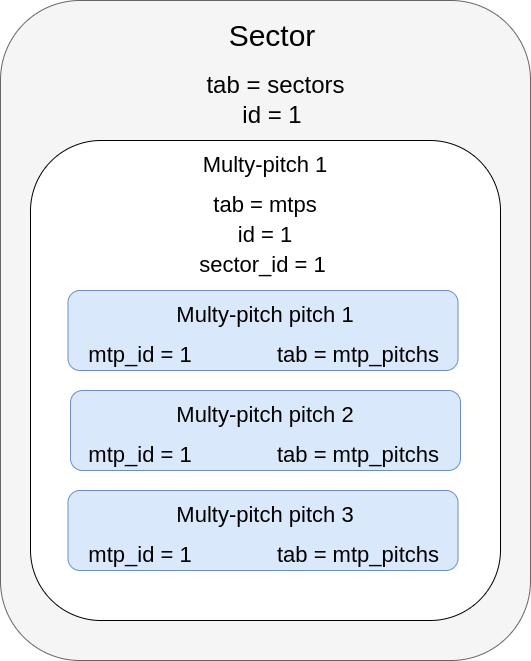

The diagram above was exported from draw.io. Its source (the exported page's mxGraphModel, read from the mxfile embedded in the PNG):
<mxGraphModel dx="1378" dy="714" grid="1" gridSize="10" guides="1" tooltips="1" connect="1" arrows="1" fold="1" page="1" pageScale="1" pageWidth="827" pageHeight="1169" math="0" shadow="0">
  <root>
    <mxCell id="0" />
    <mxCell id="1" parent="0" />
    <mxCell id="v9GEj9WxZo_Hxqqaz0N2-1" value="" style="rounded=1;whiteSpace=wrap;html=1;fillColor=#f5f5f5;fontColor=#333333;strokeColor=#666666;" vertex="1" parent="1">
      <mxGeometry x="160" y="40" width="530" height="660" as="geometry" />
    </mxCell>
    <mxCell id="v9GEj9WxZo_Hxqqaz0N2-2" value="Sector" style="text;html=1;strokeColor=none;fillColor=none;align=center;verticalAlign=middle;whiteSpace=wrap;rounded=0;fontSize=30;" vertex="1" parent="1">
      <mxGeometry x="339" y="60" width="186" height="30" as="geometry" />
    </mxCell>
    <mxCell id="v9GEj9WxZo_Hxqqaz0N2-3" value="id = 1" style="text;html=1;strokeColor=none;fillColor=none;align=center;verticalAlign=middle;whiteSpace=wrap;rounded=0;fontSize=24;" vertex="1" parent="1">
      <mxGeometry x="395" y="140" width="74" height="30" as="geometry" />
    </mxCell>
    <mxCell id="v9GEj9WxZo_Hxqqaz0N2-4" value="" style="rounded=1;whiteSpace=wrap;html=1;fontSize=24;" vertex="1" parent="1">
      <mxGeometry x="190" y="180" width="470" height="480" as="geometry" />
    </mxCell>
    <mxCell id="v9GEj9WxZo_Hxqqaz0N2-6" value="Multy-pitch 1" style="text;html=1;strokeColor=none;fillColor=none;align=center;verticalAlign=middle;whiteSpace=wrap;rounded=0;fontSize=22;" vertex="1" parent="1">
      <mxGeometry x="345" y="190" width="160" height="30" as="geometry" />
    </mxCell>
    <mxCell id="v9GEj9WxZo_Hxqqaz0N2-7" value="" style="rounded=1;whiteSpace=wrap;html=1;fontSize=24;fillColor=#dae8fc;strokeColor=#6c8ebf;" vertex="1" parent="1">
      <mxGeometry x="227.5" y="330" width="390" height="80" as="geometry" />
    </mxCell>
    <mxCell id="v9GEj9WxZo_Hxqqaz0N2-8" value="" style="rounded=1;whiteSpace=wrap;html=1;fontSize=24;fillColor=#dae8fc;strokeColor=#6c8ebf;" vertex="1" parent="1">
      <mxGeometry x="230" y="430" width="390" height="80" as="geometry" />
    </mxCell>
    <mxCell id="v9GEj9WxZo_Hxqqaz0N2-9" value="" style="rounded=1;whiteSpace=wrap;html=1;fontSize=24;fillColor=#dae8fc;strokeColor=#6c8ebf;" vertex="1" parent="1">
      <mxGeometry x="227.5" y="530" width="390" height="80" as="geometry" />
    </mxCell>
    <mxCell id="v9GEj9WxZo_Hxqqaz0N2-10" value="tab = sectors" style="text;html=1;strokeColor=none;fillColor=none;align=center;verticalAlign=middle;whiteSpace=wrap;rounded=0;fontSize=24;" vertex="1" parent="1">
      <mxGeometry x="353" y="110" width="165" height="30" as="geometry" />
    </mxCell>
    <mxCell id="v9GEj9WxZo_Hxqqaz0N2-11" value="tab = mtps" style="text;html=1;strokeColor=none;fillColor=none;align=center;verticalAlign=middle;whiteSpace=wrap;rounded=0;fontSize=22;" vertex="1" parent="1">
      <mxGeometry x="365" y="230" width="120" height="30" as="geometry" />
    </mxCell>
    <mxCell id="v9GEj9WxZo_Hxqqaz0N2-12" value="id = 1" style="text;html=1;strokeColor=none;fillColor=none;align=center;verticalAlign=middle;whiteSpace=wrap;rounded=0;fontSize=22;" vertex="1" parent="1">
      <mxGeometry x="395" y="260" width="60" height="30" as="geometry" />
    </mxCell>
    <mxCell id="v9GEj9WxZo_Hxqqaz0N2-13" value="sector_id = 1" style="text;html=1;strokeColor=none;fillColor=none;align=center;verticalAlign=middle;whiteSpace=wrap;rounded=0;fontSize=22;" vertex="1" parent="1">
      <mxGeometry x="345" y="290" width="155" height="30" as="geometry" />
    </mxCell>
    <mxCell id="v9GEj9WxZo_Hxqqaz0N2-14" value="Multy-pitch pitch 1" style="text;html=1;strokeColor=none;fillColor=none;align=center;verticalAlign=middle;whiteSpace=wrap;rounded=0;fontSize=22;" vertex="1" parent="1">
      <mxGeometry x="322" y="340" width="206" height="30" as="geometry" />
    </mxCell>
    <mxCell id="v9GEj9WxZo_Hxqqaz0N2-16" value="mtp_id = 1" style="text;html=1;strokeColor=none;fillColor=none;align=center;verticalAlign=middle;whiteSpace=wrap;rounded=0;fontSize=22;" vertex="1" parent="1">
      <mxGeometry x="240" y="380" width="120" height="30" as="geometry" />
    </mxCell>
    <mxCell id="v9GEj9WxZo_Hxqqaz0N2-18" value="mtp_id = 1" style="text;html=1;strokeColor=none;fillColor=none;align=center;verticalAlign=middle;whiteSpace=wrap;rounded=0;fontSize=22;" vertex="1" parent="1">
      <mxGeometry x="240" y="480" width="120" height="30" as="geometry" />
    </mxCell>
    <mxCell id="v9GEj9WxZo_Hxqqaz0N2-19" value="mtp_id = 1" style="text;html=1;strokeColor=none;fillColor=none;align=center;verticalAlign=middle;whiteSpace=wrap;rounded=0;fontSize=22;" vertex="1" parent="1">
      <mxGeometry x="240" y="580" width="120" height="30" as="geometry" />
    </mxCell>
    <mxCell id="v9GEj9WxZo_Hxqqaz0N2-20" value="tab = mtp_pitchs" style="text;html=1;strokeColor=none;fillColor=none;align=center;verticalAlign=middle;whiteSpace=wrap;rounded=0;fontSize=22;" vertex="1" parent="1">
      <mxGeometry x="430" y="380" width="176" height="30" as="geometry" />
    </mxCell>
    <mxCell id="v9GEj9WxZo_Hxqqaz0N2-21" value="tab = mtp_pitchs" style="text;html=1;strokeColor=none;fillColor=none;align=center;verticalAlign=middle;whiteSpace=wrap;rounded=0;fontSize=22;" vertex="1" parent="1">
      <mxGeometry x="430" y="480" width="176" height="30" as="geometry" />
    </mxCell>
    <mxCell id="v9GEj9WxZo_Hxqqaz0N2-22" value="tab = mtp_pitchs" style="text;html=1;strokeColor=none;fillColor=none;align=center;verticalAlign=middle;whiteSpace=wrap;rounded=0;fontSize=22;" vertex="1" parent="1">
      <mxGeometry x="430" y="580" width="176" height="30" as="geometry" />
    </mxCell>
    <mxCell id="v9GEj9WxZo_Hxqqaz0N2-23" value="Multy-pitch pitch 2" style="text;html=1;strokeColor=none;fillColor=none;align=center;verticalAlign=middle;whiteSpace=wrap;rounded=0;fontSize=22;" vertex="1" parent="1">
      <mxGeometry x="322" y="440" width="206" height="30" as="geometry" />
    </mxCell>
    <mxCell id="v9GEj9WxZo_Hxqqaz0N2-24" value="Multy-pitch pitch 3" style="text;html=1;strokeColor=none;fillColor=none;align=center;verticalAlign=middle;whiteSpace=wrap;rounded=0;fontSize=22;" vertex="1" parent="1">
      <mxGeometry x="322" y="540" width="206" height="30" as="geometry" />
    </mxCell>
  </root>
</mxGraphModel>